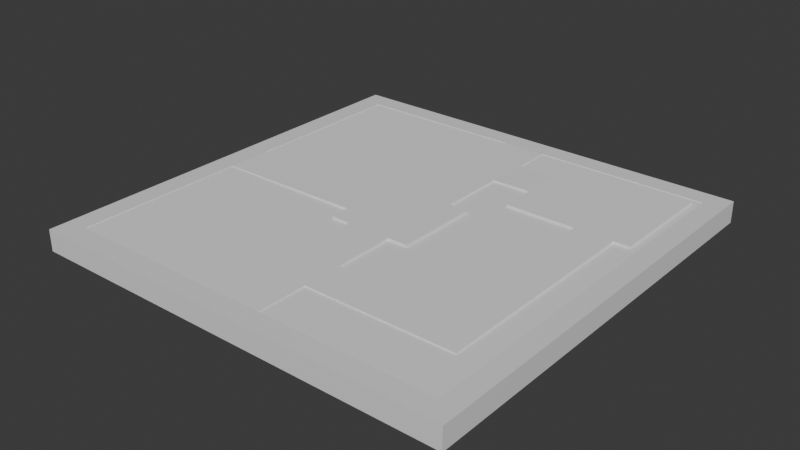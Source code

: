 # Source: LobbyRoom.blend  (saved by Blender 4.1.23; exported with 4.5.12 LTS)
import bpy
from mathutils import Matrix  # noqa: F401  (used for matrix-valued properties, if any)

bpy.ops.wm.read_factory_settings(use_empty=True)
scene = bpy.context.scene
scene.name = 'Scene'

# ---- collections
col_pathways = bpy.data.collections.new('pathways'); scene.collection.children.link(col_pathways)

# ---- materials (node trees are filled in below, after node groups)
mat_material = bpy.data.materials.new('Material')
mat_material.alpha_threshold = 0.0
mat_material.use_transparent_shadow = False
mat_material.roughness = 0.5
mat_material.line_color = (0.0, 0.0, 0.0, 1.0)

# ---- material node trees
mat_material.use_nodes = True; mat_material.node_tree.nodes.clear()
_N = mat_material.node_tree.nodes; _L = mat_material.node_tree.links
n0 = _N.new('ShaderNodeOutputMaterial'); n0.name = 'Material Output'; n0.location = (300, 300)
n1 = _N.new('ShaderNodeBsdfPrincipled'); n1.name = 'Principled BSDF'; n1.location = (10, 300)
n1.inputs[3].default_value = 1.45
_L.new(n1.outputs[0], n0.inputs[0])
n0.is_active_output = True

# ---- world
world_world = bpy.data.worlds.new('World'); scene.world = world_world
world_world.use_nodes = True; world_world.node_tree.nodes.clear()
_N = world_world.node_tree.nodes; _L = world_world.node_tree.links
n0 = _N.new('ShaderNodeOutputWorld'); n0.name = 'World Output'; n0.location = (300, 300)
n1 = _N.new('ShaderNodeBackground'); n1.name = 'Background'; n1.location = (10, 300)
n1.inputs[0].default_value = (0.05088, 0.05088, 0.05088, 1.0)
_L.new(n1.outputs[0], n0.inputs[0])
n0.is_active_output = True
world_world.color = (0.05088, 0.05088, 0.05088)
world_world.use_sun_shadow = False
world_world.sun_shadow_jitter_overblur = 0.0

# ---- meshes
me_cube = bpy.data.meshes.new('Cube')
me_cube.from_pydata([(1.0, 1.0, 1.0), (1.0, 1.0, -1.0), (1.0, -1.0, 1.0), (1.0, -1.0, -1.0), (-1.0, 1.0, 1.0), (-1.0, 1.0, -1.0), (-1.0, -1.0, 1.0), (-1.0, -1.0, -1.0), (-1.0, -0.9, -1.0), (1.0, -0.9, 1.0), (-1.0, -0.9, 1.0), (1.0, -0.9, -1.0), (-1.0, 0.905, 1.0), (1.0, 0.905, -1.0), (-1.0, 0.905, -1.0), (1.0, 0.905, 1.0), (-0.9, 1.0, -1.0), (-0.9, -1.0, 1.0), (-0.9, -1.0, -1.0), (-0.9, 1.0, 1.0), (-0.9, -0.9, -1.0), (-0.9, -0.9, 1.0), (-0.9, 0.905, 1.0), (-0.9, 0.905, -1.0), (0.905, -1.0, -1.0), (0.905, 1.0, 1.0), (0.905, -0.9, 1.0), (0.905, 0.905, 1.0), (0.905, 1.0, -1.0), (0.905, -1.0, 1.0), (0.905, -0.9, -1.0), (0.905, 0.905, -1.0), (-0.9, 0.905, -0.6943), (-0.9, -0.9, -0.6943), (0.905, -0.9, -0.6943), (0.905, 0.905, -0.6943)], [], [(21, 10, 6, 17), (18, 17, 6, 7), (14, 12, 4, 5), (30, 11, 3, 24), (11, 9, 2, 3), (28, 25, 0, 1), (13, 15, 9, 11), (31, 13, 11, 30), (7, 6, 10, 8), (22, 12, 10, 21), (19, 4, 12, 22), (28, 1, 13, 31), (1, 0, 15, 13), (8, 10, 12, 14), (5, 16, 23, 14), (25, 19, 22, 27), (22, 21, 33, 32), (14, 23, 20, 8), (5, 4, 19, 16), (8, 20, 18, 7), (24, 29, 17, 18), (26, 21, 17, 29), (9, 26, 29, 2), (3, 2, 29, 24), (15, 27, 26, 9), (0, 25, 27, 15), (16, 28, 31, 23), (23, 31, 30, 20), (16, 19, 25, 28), (20, 30, 24, 18), (35, 32, 33, 34), (27, 22, 32, 35), (26, 27, 35, 34), (21, 26, 34, 33)])
_uv = me_cube.uv_layers.new(name='UVMap')
_uv.uv.foreach_set('vector', [0.8625, 0.7375, 0.875, 0.7375, 0.875, 0.75, 0.8625, 0.75, 0.375, 0.9875, 0.625, 0.9875, 0.625, 1.0, 0.375, 1.0, 0.375, 0.2381, 0.625, 0.2381, 0.625, 0.25, 0.375, 0.25, 0.3631, 0.7375, 0.375, 0.7375, 0.375, 0.75, 0.3631, 0.75, 0.375, 0.7375, 0.625, 0.7375, 0.625, 0.75, 0.375, 0.75, 0.375, 0.4881, 0.625, 0.4881, 0.625, 0.5, 0.375, 0.5, 0.375, 0.5119, 0.625, 0.5119, 0.625, 0.7375, 0.375, 0.7375, 0.3631, 0.5119, 0.375, 0.5119, 0.375, 0.7375, 0.3631, 0.7375, 0.375, 0.0, 0.625, 0.0, 0.625, 0.0125, 0.375, 0.0125, 0.8625, 0.5119, 0.875, 0.5119, 0.875, 0.7375, 0.8625, 0.7375, 0.8625, 0.5, 0.875, 0.5, 0.875, 0.5119, 0.8625, 0.5119, 0.3631, 0.5, 0.375, 0.5, 0.375, 0.5119, 0.3631, 0.5119, 0.375, 0.5, 0.625, 0.5, 0.625, 0.5119, 0.375, 0.5119, 0.375, 0.0125, 0.625, 0.0125, 0.625, 0.2381, 0.375, 0.2381, 0.125, 0.5, 0.1375, 0.5, 0.1375, 0.5119, 0.125, 0.5119, 0.6369, 0.5, 0.8625, 0.5, 0.8625, 0.5119, 0.6369, 0.5119, 0.8625, 0.5119, 0.8625, 0.7375, 0.8625, 0.7375, 0.8625, 0.5119, 0.125, 0.5119, 0.1375, 0.5119, 0.1375, 0.7375, 0.125, 0.7375, 0.375, 0.25, 0.625, 0.25, 0.625, 0.2625, 0.375, 0.2625, 0.125, 0.7375, 0.1375, 0.7375, 0.1375, 0.75, 0.125, 0.75, 0.375, 0.7619, 0.625, 0.7619, 0.625, 0.9875, 0.375, 0.9875, 0.6369, 0.7375, 0.8625, 0.7375, 0.8625, 0.75, 0.6369, 0.75, 0.625, 0.7375, 0.6369, 0.7375, 0.6369, 0.75, 0.625, 0.75, 0.375, 0.75, 0.625, 0.75, 0.625, 0.7619, 0.375, 0.7619, 0.625, 0.5119, 0.6369, 0.5119, 0.6369, 0.7375, 0.625, 0.7375, 0.625, 0.5, 0.6369, 0.5, 0.6369, 0.5119, 0.625, 0.5119, 0.1375, 0.5, 0.3631, 0.5, 0.3631, 0.5119, 0.1375, 0.5119, 0.1375, 0.5119, 0.3631, 0.5119, 0.3631, 0.7375, 0.1375, 0.7375, 0.375, 0.2625, 0.625, 0.2625, 0.625, 0.4881, 0.375, 0.4881, 0.1375, 0.7375, 0.3631, 0.7375, 0.3631, 0.75, 0.1375, 0.75, 0.6369, 0.5119, 0.8625, 0.5119, 0.8625, 0.7375, 0.6369, 0.7375, 0.6369, 0.5119, 0.8625, 0.5119, 0.8625, 0.5119, 0.6369, 0.5119, 0.6369, 0.7375, 0.6369, 0.5119, 0.6369, 0.5119, 0.6369, 0.7375, 0.8625, 0.7375, 0.6369, 0.7375, 0.6369, 0.7375, 0.8625, 0.7375])
me_cube.materials.append(mat_material)
me_cube.use_mirror_vertex_groups = False
me_cube.update()
me_plane = bpy.data.meshes.new('Plane')
me_plane.from_pydata([(-1.0, -1.0, 0.0), (1.0, -1.0, 0.0), (-1.0, 1.0, 0.0), (1.0, 1.0, 0.0)], [], [(0, 1, 3, 2)])
_uv = me_plane.uv_layers.new(name='UVMap')
_uv.uv.foreach_set('vector', [0.0, 0.0, 1.0, 0.0, 1.0, 1.0, 0.0, 1.0])
me_plane.update()
me_cube_003 = bpy.data.meshes.new('Cube.003')
me_cube_003.from_pydata([(-1.0, -1.0, -1.0), (-1.0, -1.0, 1.0), (-1.0, 1.0, -1.0), (-1.0, 1.0, 1.0), (1.0, -1.0, -1.0), (1.0, -1.0, 1.0), (1.0, 1.0, -1.0), (1.0, 1.0, 1.0)], [], [(0, 1, 3, 2), (2, 3, 7, 6), (6, 7, 5, 4), (4, 5, 1, 0), (2, 6, 4, 0), (7, 3, 1, 5)])
_uv = me_cube_003.uv_layers.new(name='UVMap')
_uv.uv.foreach_set('vector', [0.375, 0.0, 0.625, 0.0, 0.625, 0.25, 0.375, 0.25, 0.375, 0.25, 0.625, 0.25, 0.625, 0.5, 0.375, 0.5, 0.375, 0.5, 0.625, 0.5, 0.625, 0.75, 0.375, 0.75, 0.375, 0.75, 0.625, 0.75, 0.625, 1.0, 0.375, 1.0, 0.125, 0.5, 0.375, 0.5, 0.375, 0.75, 0.125, 0.75, 0.625, 0.5, 0.875, 0.5, 0.875, 0.75, 0.625, 0.75])
me_cube_003.update()
me_cube_006 = bpy.data.meshes.new('Cube.006')
me_cube_006.from_pydata([(-1.964, -1.673, -1.0), (-1.964, -1.673, 1.0), (-1.964, 1.0, -1.0), (-1.964, 1.0, 1.0), (1.0, -1.673, -1.0), (1.0, -1.673, 1.0), (1.0, 1.0, -1.0), (1.0, 1.0, 1.0)], [], [(0, 1, 3, 2), (2, 3, 7, 6), (6, 7, 5, 4), (4, 5, 1, 0), (2, 6, 4, 0), (7, 3, 1, 5)])
_uv = me_cube_006.uv_layers.new(name='UVMap')
_uv.uv.foreach_set('vector', [0.375, 0.0, 0.625, 0.0, 0.625, 0.25, 0.375, 0.25, 0.375, 0.25, 0.625, 0.25, 0.625, 0.5, 0.375, 0.5, 0.375, 0.5, 0.625, 0.5, 0.625, 0.75, 0.375, 0.75, 0.375, 0.75, 0.625, 0.75, 0.625, 1.0, 0.375, 1.0, 0.125, 0.5, 0.375, 0.5, 0.375, 0.75, 0.125, 0.75, 0.625, 0.5, 0.875, 0.5, 0.875, 0.75, 0.625, 0.75])
me_cube_006.update()
me_cube_004 = bpy.data.meshes.new('Cube.004')
me_cube_004.from_pydata([(-2.592, -1.0, -1.265), (-2.592, -1.0, 0.7347), (-2.592, 1.0, -1.265), (-2.592, 1.0, 0.7347), (1.0, -1.0, -1.0), (1.0, -1.0, 1.0), (1.0, 1.0, -1.0), (1.0, 1.0, 1.0)], [], [(0, 1, 3, 2), (2, 3, 7, 6), (6, 7, 5, 4), (4, 5, 1, 0), (2, 6, 4, 0), (7, 3, 1, 5)])
_uv = me_cube_004.uv_layers.new(name='UVMap')
_uv.uv.foreach_set('vector', [0.375, 1.0, 0.625, 1.0, 0.875, 0.5, 0.375, 0.25, 0.375, 0.25, 0.625, 0.25, 0.625, 0.5, 0.375, 0.5, 0.375, 0.5, 0.625, 0.5, 0.625, 0.75, 0.375, 0.75, 0.375, 0.75, 0.625, 0.75, 0.625, 1.0, 0.375, 1.0, 0.125, 0.5, 0.375, 0.5, 0.375, 0.75, 0.125, 0.75, 0.625, 0.5, 0.875, 0.5, 0.875, 0.75, 0.625, 0.75])
me_cube_004.update()
me_cube_005 = bpy.data.meshes.new('Cube.005')
me_cube_005.from_pydata([(-2.592, -1.0, -1.265), (-2.592, -1.0, 0.7347), (-2.592, 1.0, -1.265), (-2.592, 1.0, 0.7347), (1.0, -1.0, -1.0), (1.0, -1.0, 1.0), (1.0, 1.0, -1.0), (1.0, 1.0, 1.0), (-1.404, 1.0, -1.178), (-1.404, 1.0, 0.8224), (-1.404, -1.0, -1.178), (-1.404, -1.0, 0.8224), (-0.4773, 1.0, 0.8909), (-0.4773, -1.0, -1.109), (-0.4773, 1.0, -1.109), (-0.4773, -1.0, 0.8909), (-0.4773, -7.727, 0.8909), (-1.404, -7.727, 0.8224), (-1.404, -7.727, -1.178), (-0.4773, -7.727, -1.109), (-0.4773, -6.0, -1.109), (-1.404, -6.0, -1.178), (-1.404, -6.0, 0.8224), (-0.4773, -6.0, 0.8909), (3.777, -7.727, 1.0), (3.777, -7.727, -1.0), (3.777, -6.0, -1.0), (3.777, -6.0, 1.0)], [], [(0, 1, 3, 2), (14, 12, 7, 6), (6, 7, 5, 4), (10, 11, 1, 0), (14, 6, 4, 13), (9, 3, 1, 11), (12, 9, 11, 15), (2, 8, 10, 0), (21, 20, 19, 18), (2, 3, 9, 8), (4, 5, 15, 13), (7, 12, 15, 5), (8, 14, 13, 10), (8, 9, 12, 14), (19, 16, 17, 18), (23, 22, 17, 16), (19, 20, 26, 25), (22, 21, 18, 17), (11, 10, 21, 22), (13, 15, 23, 20), (15, 11, 22, 23), (10, 13, 20, 21), (26, 27, 24, 25), (20, 23, 27, 26), (23, 16, 24, 27), (16, 19, 25, 24)])
_uv = me_cube_005.uv_layers.new(name='UVMap')
_uv.uv.foreach_set('vector', [0.375, 1.0, 0.625, 1.0, 0.875, 0.5, 0.375, 0.25, 0.375, 0.3972, 0.625, 0.3972, 0.625, 0.5, 0.375, 0.5, 0.375, 0.5, 0.625, 0.5, 0.625, 0.75, 0.375, 0.75, 0.375, 0.9173, 0.625, 0.9173, 0.625, 1.0, 0.375, 1.0, 0.2722, 0.5, 0.375, 0.5, 0.375, 0.75, 0.2722, 0.75, 0.7923, 0.5, 0.875, 0.5, 0.875, 0.75, 0.7923, 0.75, 0.7278, 0.5, 0.7923, 0.5, 0.7923, 0.75, 0.7278, 0.75, 0.125, 0.5, 0.2077, 0.5, 0.2077, 0.75, 0.125, 0.75, 0.2077, 0.75, 0.2722, 0.75, 0.2722, 0.75, 0.2077, 0.75, 0.375, 0.25, 0.625, 0.25, 0.625, 0.3327, 0.375, 0.3327, 0.375, 0.75, 0.625, 0.75, 0.625, 0.8528, 0.375, 0.8528, 0.625, 0.5, 0.7278, 0.5, 0.7278, 0.75, 0.625, 0.75, 0.2077, 0.5, 0.2722, 0.5, 0.2722, 0.75, 0.2077, 0.75, 0.375, 0.3327, 0.625, 0.3327, 0.625, 0.3972, 0.375, 0.3972, 0.375, 0.8528, 0.625, 0.8528, 0.625, 0.9173, 0.375, 0.9173, 0.7278, 0.75, 0.7923, 0.75, 0.7923, 0.75, 0.7278, 0.75, 0.2722, 0.75, 0.2722, 0.75, 0.2722, 0.75, 0.2722, 0.75, 0.625, 0.9173, 0.375, 0.9173, 0.375, 0.9173, 0.625, 0.9173, 0.625, 0.9173, 0.375, 0.9173, 0.375, 0.9173, 0.625, 0.9173, 0.375, 0.8528, 0.625, 0.8528, 0.625, 0.8528, 0.375, 0.8528, 0.7278, 0.75, 0.7923, 0.75, 0.7923, 0.75, 0.7278, 0.75, 0.2077, 0.75, 0.2722, 0.75, 0.2722, 0.75, 0.2077, 0.75, 0.375, 0.8528, 0.625, 0.8528, 0.625, 0.8528, 0.375, 0.8528, 0.375, 0.8528, 0.625, 0.8528, 0.625, 0.8528, 0.375, 0.8528, 0.7278, 0.75, 0.7278, 0.75, 0.7278, 0.75, 0.7278, 0.75, 0.625, 0.8528, 0.375, 0.8528, 0.375, 0.8528, 0.625, 0.8528])
me_cube_005.update()
me_cube_008 = bpy.data.meshes.new('Cube.008')
me_cube_008.from_pydata([(-2.617, -1.0, -1.265), (-2.617, -1.0, 0.7347), (-2.617, 1.0, -1.265), (-2.617, 1.0, 0.7347), (1.0, -1.0, -1.0), (1.0, -1.0, 1.0), (1.0, 1.0, -1.0), (1.0, 1.0, 1.0), (-1.667, 1.0, -1.196), (-1.667, 1.0, 0.8044), (-1.667, -1.0, -1.196), (-1.667, -1.0, 0.8044), (-0.6465, 1.0, 0.8792), (-0.6465, -1.0, -1.121), (-0.6465, 1.0, -1.121), (-0.6465, -1.0, 0.8792), (-0.6465, 2.811, -1.0), (-1.667, 2.811, -1.075), (-1.667, 2.811, 1.0), (-0.6465, 2.811, 1.0)], [], [(0, 1, 3, 2), (14, 12, 7, 6), (6, 7, 5, 4), (10, 11, 1, 0), (14, 6, 4, 13), (9, 3, 1, 11), (12, 9, 11, 15), (2, 8, 10, 0), (13, 15, 11, 10), (2, 3, 9, 8), (4, 5, 15, 13), (7, 12, 15, 5), (8, 14, 13, 10), (9, 12, 19, 18), (17, 18, 19, 16), (12, 14, 16, 19), (14, 8, 17, 16), (8, 9, 18, 17)])
_uv = me_cube_008.uv_layers.new(name='UVMap')
_uv.uv.foreach_set('vector', [0.375, 1.0, 0.625, 1.0, 0.875, 0.5, 0.375, 0.25, 0.375, 0.3862, 0.625, 0.3862, 0.625, 0.5, 0.375, 0.5, 0.375, 0.5, 0.625, 0.5, 0.625, 0.75, 0.375, 0.75, 0.375, 0.9343, 0.625, 0.9343, 0.625, 1.0, 0.375, 1.0, 0.2612, 0.5, 0.375, 0.5, 0.375, 0.75, 0.2612, 0.75, 0.8093, 0.5, 0.875, 0.5, 0.875, 0.75, 0.8093, 0.75, 0.7388, 0.5, 0.8093, 0.5, 0.8093, 0.75, 0.7388, 0.75, 0.125, 0.5, 0.1907, 0.5, 0.1907, 0.75, 0.125, 0.75, 0.375, 0.8638, 0.625, 0.8638, 0.625, 0.9343, 0.375, 0.9343, 0.375, 0.25, 0.625, 0.25, 0.625, 0.3157, 0.375, 0.3157, 0.375, 0.75, 0.625, 0.75, 0.625, 0.8638, 0.375, 0.8638, 0.625, 0.5, 0.7388, 0.5, 0.7388, 0.75, 0.625, 0.75, 0.1907, 0.5, 0.2612, 0.5, 0.2612, 0.75, 0.1907, 0.75, 0.8093, 0.5, 0.7388, 0.5, 0.7388, 0.5, 0.8093, 0.5, 0.375, 0.3157, 0.625, 0.3157, 0.625, 0.3862, 0.375, 0.3862, 0.625, 0.3862, 0.375, 0.3862, 0.375, 0.3862, 0.625, 0.3862, 0.2612, 0.5, 0.1907, 0.5, 0.1907, 0.5, 0.2612, 0.5, 0.375, 0.3157, 0.625, 0.3157, 0.625, 0.3157, 0.375, 0.3157])
me_cube_008.update()

# ---- objects
ob_levelbase = bpy.data.objects.new('LevelBase', me_cube)
ob_terrainplane = bpy.data.objects.new('TerrainPlane', me_plane)
ob_centerplatform = bpy.data.objects.new('CenterPlatform', me_cube_003)
ob_miscplatform = bpy.data.objects.new('MiscPlatform', me_cube_006)
ob_cube_002 = bpy.data.objects.new('Cube.002', me_cube_004)
ob_cube_003 = bpy.data.objects.new('Cube.003', me_cube_005)
ob_cube_005 = bpy.data.objects.new('Cube.005', me_cube_008)

# ---- transforms, parenting, visibility, modifiers, constraints
ob_levelbase.location = (0.0, 0.0, 0.0)
ob_levelbase.scale = (20.0, 20.0, 1.0)
ob_levelbase.lock_rotations_4d = False
ob_levelbase.empty_display_type = 'ARROWS'
ob_levelbase.lineart.crease_threshold = 0.0
ob_terrainplane.location = (0.0, 0.0, 0.9416)
ob_terrainplane.scale = (19.14, 19.14, 19.14)
ob_centerplatform.location = (0.0, 0.0, 0.5711)
ob_centerplatform.scale = (3.92, 3.92, 0.5837)
ob_miscplatform.location = (13.5, 13.53, 0.5711)
ob_miscplatform.scale = (3.92, 3.92, 0.5837)
ob_cube_002.location = (-7.84, 0.0, 0.5711)
ob_cube_002.scale = (3.92, 2.063, 0.5837)
ob_cube_003.location = (0.0, -7.84, 0.5711)
ob_cube_003.rotation_euler = (0.0, 0.0, 1.571)
ob_cube_003.scale = (3.92, 2.063, 0.5837)
ob_cube_005.location = (0.0, 7.84, 0.5711)
ob_cube_005.rotation_euler = (0.0, 0.0, -1.571)
ob_cube_005.scale = (3.92, 2.063, 0.5837)

# ---- collection membership
scene.collection.objects.link(ob_levelbase)
scene.collection.objects.link(ob_terrainplane)
scene.collection.objects.link(ob_centerplatform)
scene.collection.objects.link(ob_miscplatform)
col_pathways.objects.link(ob_cube_002)
col_pathways.objects.link(ob_cube_003)
col_pathways.objects.link(ob_cube_005)

# ---- scene / render settings (as saved in the file)
scene.frame_start = 1; scene.frame_end = 250; scene.frame_set(1)
scene.render.engine = 'BLENDER_EEVEE_NEXT'
scene.cycles.sampling_pattern = 'TABULATED_SOBOL'
scene.eevee.ray_tracing_options.trace_max_roughness = 0.0
bpy.context.view_layer.update()

# ---- added for rendering (the .blend has no active camera and no usable light): camera, sun
cam_auto = bpy.data.cameras.new('AutoCamera')
cam_auto.lens = 50.0
cam_auto.sensor_width = 36.0
cam_auto.clip_end = 1000.0
ob_auto_camera = bpy.data.objects.new('AutoCamera', cam_auto)
scene.collection.objects.link(ob_auto_camera)
ob_auto_camera.location = (52.3766, -62.8519, 41.9787)
ob_auto_camera.rotation_euler = (1.09748, -7.21219e-08, 0.694738)
scene.camera = ob_auto_camera
light_auto_sun = bpy.data.lights.new('AutoSun', 'SUN')
light_auto_sun.energy = 3.0
light_auto_sun.angle = 0.0523599
ob_auto_sun = bpy.data.objects.new('AutoSun', light_auto_sun)
scene.collection.objects.link(ob_auto_sun)
ob_auto_sun.rotation_euler = (0.872665, 0.174533, 0.523599)
bpy.context.view_layer.update()
